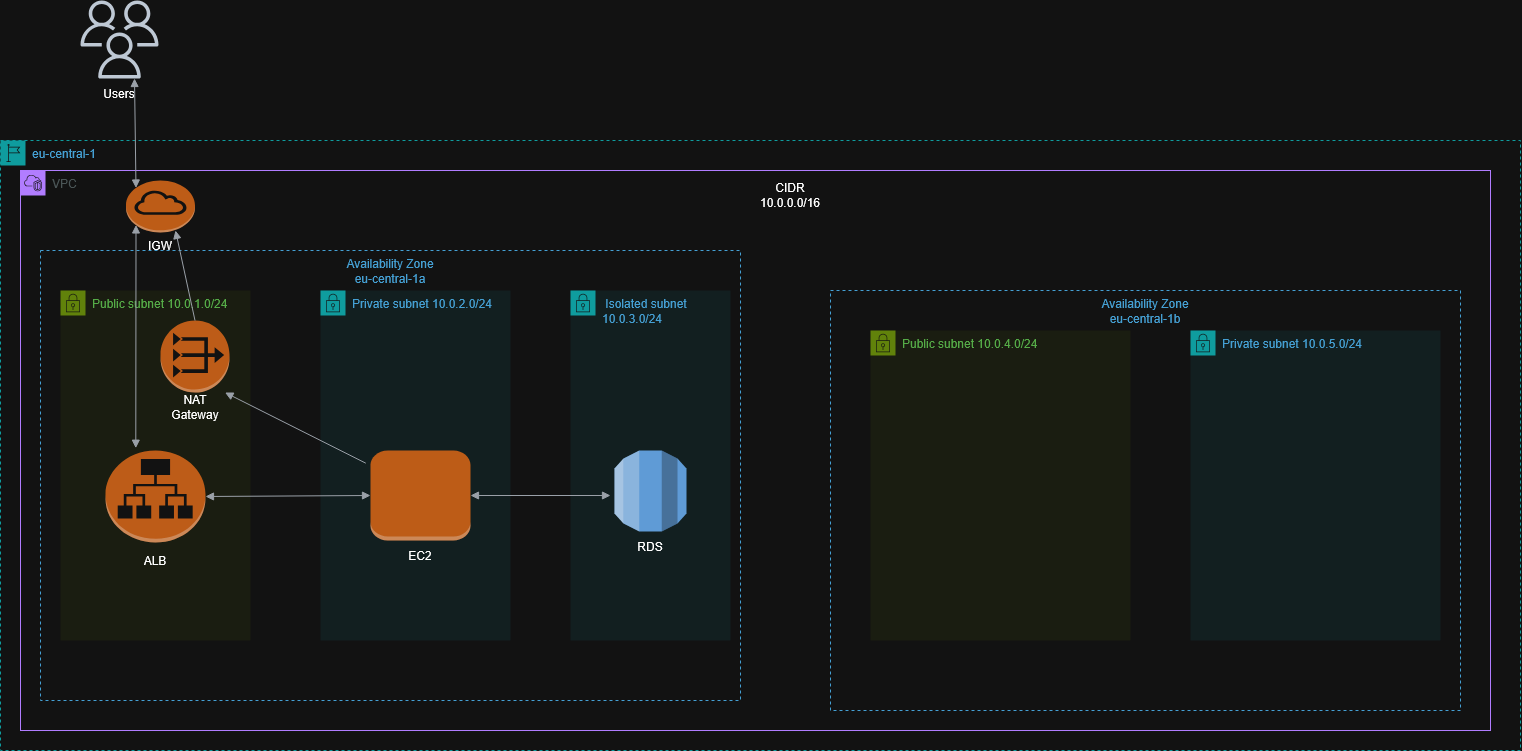

The diagram above was exported from draw.io. Its source (the exported page's mxGraphModel, read from the mxfile embedded in the PNG):
<mxGraphModel dx="2140" dy="1798" grid="1" gridSize="10" guides="1" tooltips="1" connect="1" arrows="1" fold="1" page="1" pageScale="1" pageWidth="850" pageHeight="1100" math="0" shadow="0">
  <root>
    <mxCell id="0" />
    <mxCell id="1" parent="0" />
    <mxCell id="WWXIUC0PFITfZtsjn15g-64" parent="1" style="points=[[0,0],[0.25,0],[0.5,0],[0.75,0],[1,0],[1,0.25],[1,0.5],[1,0.75],[1,1],[0.75,1],[0.5,1],[0.25,1],[0,1],[0,0.75],[0,0.5],[0,0.25]];outlineConnect=0;gradientColor=none;html=1;whiteSpace=wrap;fontSize=12;fontStyle=0;container=1;pointerEvents=0;collapsible=0;recursiveResize=0;shape=mxgraph.aws4.group;grIcon=mxgraph.aws4.group_region;strokeColor=#00A4A6;fillColor=none;verticalAlign=top;align=left;spacingLeft=30;fontColor=#147EBA;dashed=1;" value="&lt;div&gt;eu-central-1&lt;/div&gt;&lt;div&gt;&lt;br&gt;&lt;/div&gt;" vertex="1">
      <mxGeometry height="610" width="1520" x="-340" y="90" as="geometry" />
    </mxCell>
    <mxCell id="WWXIUC0PFITfZtsjn15g-65" parent="1" style="points=[[0,0],[0.25,0],[0.5,0],[0.75,0],[1,0],[1,0.25],[1,0.5],[1,0.75],[1,1],[0.75,1],[0.5,1],[0.25,1],[0,1],[0,0.75],[0,0.5],[0,0.25]];outlineConnect=0;gradientColor=none;html=1;whiteSpace=wrap;fontSize=12;fontStyle=0;container=1;pointerEvents=0;collapsible=0;recursiveResize=0;shape=mxgraph.aws4.group;grIcon=mxgraph.aws4.group_vpc2;strokeColor=#8C4FFF;fillColor=none;verticalAlign=top;align=left;spacingLeft=30;fontColor=#AAB7B8;dashed=0;" value="VPC" vertex="1">
      <mxGeometry height="560" width="1470" x="-320" y="120" as="geometry" />
    </mxCell>
    <mxCell id="WWXIUC0PFITfZtsjn15g-66" parent="WWXIUC0PFITfZtsjn15g-65" style="fillColor=none;strokeColor=#147EBA;dashed=1;verticalAlign=top;fontStyle=0;fontColor=#147EBA;whiteSpace=wrap;html=1;" value="&lt;div&gt;Availability Zone&lt;/div&gt;&lt;div&gt;eu-central-1a&lt;/div&gt;" vertex="1">
      <mxGeometry height="450" width="700" x="20" y="80" as="geometry" />
    </mxCell>
    <mxCell id="WWXIUC0PFITfZtsjn15g-72" parent="WWXIUC0PFITfZtsjn15g-65" style="text;html=1;whiteSpace=wrap;strokeColor=none;fillColor=none;align=center;verticalAlign=middle;rounded=0;" value="&lt;div&gt;CIDR&lt;/div&gt;&lt;div&gt;10.0.0.0/16&lt;/div&gt;" vertex="1">
      <mxGeometry height="30" width="60" x="740" y="10" as="geometry" />
    </mxCell>
    <mxCell id="WWXIUC0PFITfZtsjn15g-73" parent="WWXIUC0PFITfZtsjn15g-65" style="points=[[0,0],[0.25,0],[0.5,0],[0.75,0],[1,0],[1,0.25],[1,0.5],[1,0.75],[1,1],[0.75,1],[0.5,1],[0.25,1],[0,1],[0,0.75],[0,0.5],[0,0.25]];outlineConnect=0;gradientColor=none;html=1;whiteSpace=wrap;fontSize=12;fontStyle=0;container=1;pointerEvents=0;collapsible=0;recursiveResize=0;shape=mxgraph.aws4.group;grIcon=mxgraph.aws4.group_security_group;grStroke=0;strokeColor=#7AA116;fillColor=#F2F6E8;verticalAlign=top;align=left;spacingLeft=30;fontColor=#248814;dashed=0;" value="Public subnet 10.0.1.0/24" vertex="1">
      <mxGeometry height="350" width="190" x="40" y="120" as="geometry" />
    </mxCell>
    <mxCell id="WWXIUC0PFITfZtsjn15g-77" parent="WWXIUC0PFITfZtsjn15g-73" style="outlineConnect=0;dashed=0;verticalLabelPosition=bottom;verticalAlign=top;align=center;html=1;shape=mxgraph.aws3.application_load_balancer;fillColor=#F58536;gradientColor=none;" value="" vertex="1">
      <mxGeometry height="92" width="100" x="45" y="160" as="geometry" />
    </mxCell>
    <mxCell id="WWXIUC0PFITfZtsjn15g-78" parent="WWXIUC0PFITfZtsjn15g-73" style="text;html=1;whiteSpace=wrap;strokeColor=none;fillColor=none;align=center;verticalAlign=middle;rounded=0;" value="ALB" vertex="1">
      <mxGeometry height="30" width="60" x="65" y="255" as="geometry" />
    </mxCell>
    <mxCell id="WWXIUC0PFITfZtsjn15g-74" parent="WWXIUC0PFITfZtsjn15g-65" style="points=[[0,0],[0.25,0],[0.5,0],[0.75,0],[1,0],[1,0.25],[1,0.5],[1,0.75],[1,1],[0.75,1],[0.5,1],[0.25,1],[0,1],[0,0.75],[0,0.5],[0,0.25]];outlineConnect=0;gradientColor=none;html=1;whiteSpace=wrap;fontSize=12;fontStyle=0;container=1;pointerEvents=0;collapsible=0;recursiveResize=0;shape=mxgraph.aws4.group;grIcon=mxgraph.aws4.group_security_group;grStroke=0;strokeColor=#00A4A6;fillColor=#E6F6F7;verticalAlign=top;align=left;spacingLeft=30;fontColor=#147EBA;dashed=0;" value="Private subnet 10.0.2.0/24" vertex="1">
      <mxGeometry height="350" width="190" x="300" y="120" as="geometry" />
    </mxCell>
    <mxCell id="WWXIUC0PFITfZtsjn15g-81" parent="WWXIUC0PFITfZtsjn15g-74" style="outlineConnect=0;dashed=0;verticalLabelPosition=bottom;verticalAlign=top;align=center;html=1;shape=mxgraph.aws3.instance;fillColor=#F58534;gradientColor=none;" value="" vertex="1">
      <mxGeometry height="90" width="100" x="50" y="160" as="geometry" />
    </mxCell>
    <mxCell id="WWXIUC0PFITfZtsjn15g-82" parent="WWXIUC0PFITfZtsjn15g-74" style="text;html=1;whiteSpace=wrap;strokeColor=none;fillColor=none;align=center;verticalAlign=middle;rounded=0;" value="EC2" vertex="1">
      <mxGeometry height="30" width="60" x="70" y="250" as="geometry" />
    </mxCell>
    <mxCell id="WWXIUC0PFITfZtsjn15g-75" parent="WWXIUC0PFITfZtsjn15g-65" style="points=[[0,0],[0.25,0],[0.5,0],[0.75,0],[1,0],[1,0.25],[1,0.5],[1,0.75],[1,1],[0.75,1],[0.5,1],[0.25,1],[0,1],[0,0.75],[0,0.5],[0,0.25]];outlineConnect=0;gradientColor=none;html=1;whiteSpace=wrap;fontSize=12;fontStyle=0;container=1;pointerEvents=0;collapsible=0;recursiveResize=0;shape=mxgraph.aws4.group;grIcon=mxgraph.aws4.group_security_group;grStroke=0;strokeColor=#00A4A6;fillColor=#E6F6F7;verticalAlign=top;align=left;spacingLeft=30;fontColor=#147EBA;dashed=0;" value="&amp;nbsp;Isolated subnet 10.0.3.0/24" vertex="1">
      <mxGeometry height="350" width="160" x="550" y="120" as="geometry" />
    </mxCell>
    <mxCell id="WWXIUC0PFITfZtsjn15g-83" parent="WWXIUC0PFITfZtsjn15g-75" style="outlineConnect=0;dashed=0;verticalLabelPosition=bottom;verticalAlign=top;align=center;html=1;shape=mxgraph.aws3.rds;fillColor=#2E73B8;gradientColor=none;" value="" vertex="1">
      <mxGeometry height="81" width="72" x="44" y="160" as="geometry" />
    </mxCell>
    <mxCell id="WWXIUC0PFITfZtsjn15g-84" parent="WWXIUC0PFITfZtsjn15g-75" style="text;html=1;whiteSpace=wrap;strokeColor=none;fillColor=none;align=center;verticalAlign=middle;rounded=0;" value="RDS" vertex="1">
      <mxGeometry height="30" width="60" x="50" y="241" as="geometry" />
    </mxCell>
    <mxCell id="WWXIUC0PFITfZtsjn15g-79" parent="WWXIUC0PFITfZtsjn15g-65" style="outlineConnect=0;dashed=0;verticalLabelPosition=bottom;verticalAlign=top;align=center;html=1;shape=mxgraph.aws3.vpc_nat_gateway;fillColor=#F58536;gradientColor=none;" value="" vertex="1">
      <mxGeometry height="72" width="69" x="140" y="150" as="geometry" />
    </mxCell>
    <mxCell id="WWXIUC0PFITfZtsjn15g-80" parent="WWXIUC0PFITfZtsjn15g-65" style="text;html=1;whiteSpace=wrap;strokeColor=none;fillColor=none;align=center;verticalAlign=middle;rounded=0;" value="NAT Gateway" vertex="1">
      <mxGeometry height="30" width="60" x="144.5" y="222" as="geometry" />
    </mxCell>
    <mxCell id="WWXIUC0PFITfZtsjn15g-85" parent="WWXIUC0PFITfZtsjn15g-65" style="outlineConnect=0;dashed=0;verticalLabelPosition=bottom;verticalAlign=top;align=center;html=1;shape=mxgraph.aws3.internet_gateway;fillColor=#F58534;gradientColor=none;" value="" vertex="1">
      <mxGeometry height="52" width="69" x="105.5" y="10" as="geometry" />
    </mxCell>
    <mxCell id="WWXIUC0PFITfZtsjn15g-86" parent="WWXIUC0PFITfZtsjn15g-65" style="text;html=1;whiteSpace=wrap;strokeColor=none;fillColor=none;align=center;verticalAlign=middle;rounded=0;" value="IGW" vertex="1">
      <mxGeometry height="30" width="60" x="110" y="60" as="geometry" />
    </mxCell>
    <mxCell id="WWXIUC0PFITfZtsjn15g-88" edge="1" parent="WWXIUC0PFITfZtsjn15g-65" source="WWXIUC0PFITfZtsjn15g-77" style="html=1;endArrow=block;elbow=vertical;startArrow=block;startFill=1;endFill=1;strokeColor=#545B64;rounded=0;exitX=1;exitY=0.5;exitDx=0;exitDy=0;exitPerimeter=0;entryX=0;entryY=0.5;entryDx=0;entryDy=0;entryPerimeter=0;" target="WWXIUC0PFITfZtsjn15g-81" value="">
      <mxGeometry relative="1" width="100" as="geometry">
        <mxPoint x="240" y="330" as="sourcePoint" />
        <mxPoint x="290" y="330" as="targetPoint" />
      </mxGeometry>
    </mxCell>
    <mxCell id="WWXIUC0PFITfZtsjn15g-91" edge="1" parent="WWXIUC0PFITfZtsjn15g-65" source="WWXIUC0PFITfZtsjn15g-81" style="html=1;endArrow=block;elbow=vertical;startArrow=block;startFill=1;endFill=1;strokeColor=#545B64;rounded=0;exitX=1;exitY=0.5;exitDx=0;exitDy=0;exitPerimeter=0;" value="">
      <mxGeometry relative="1" width="100" as="geometry">
        <mxPoint x="480" y="320" as="sourcePoint" />
        <mxPoint x="590" y="325" as="targetPoint" />
      </mxGeometry>
    </mxCell>
    <mxCell id="WWXIUC0PFITfZtsjn15g-97" edge="1" parent="WWXIUC0PFITfZtsjn15g-65" source="WWXIUC0PFITfZtsjn15g-77" style="html=1;endArrow=block;elbow=vertical;startArrow=block;startFill=1;endFill=1;strokeColor=#545B64;rounded=0;entryX=0.145;entryY=0.855;entryDx=0;entryDy=0;exitX=0.303;exitY=-0.025;exitDx=0;exitDy=0;exitPerimeter=0;entryPerimeter=0;" target="WWXIUC0PFITfZtsjn15g-85" value="">
      <mxGeometry relative="1" width="100" as="geometry">
        <mxPoint x="30" y="70" as="sourcePoint" />
        <mxPoint x="130" y="70" as="targetPoint" />
      </mxGeometry>
    </mxCell>
    <mxCell id="WWXIUC0PFITfZtsjn15g-99" edge="1" parent="WWXIUC0PFITfZtsjn15g-65" source="WWXIUC0PFITfZtsjn15g-80" style="html=1;endArrow=none;elbow=vertical;startArrow=block;startFill=1;strokeColor=#545B64;rounded=0;entryX=-0.047;entryY=0.141;entryDx=0;entryDy=0;entryPerimeter=0;exitX=1;exitY=0;exitDx=0;exitDy=0;" target="WWXIUC0PFITfZtsjn15g-81" value="">
      <mxGeometry relative="1" width="100" as="geometry">
        <mxPoint x="260" y="280" as="sourcePoint" />
        <mxPoint x="360" y="280" as="targetPoint" />
      </mxGeometry>
    </mxCell>
    <mxCell id="WWXIUC0PFITfZtsjn15g-100" edge="1" parent="WWXIUC0PFITfZtsjn15g-65" source="WWXIUC0PFITfZtsjn15g-86" style="html=1;endArrow=none;elbow=vertical;startArrow=block;startFill=1;strokeColor=#545B64;rounded=0;exitX=0.75;exitY=0;exitDx=0;exitDy=0;entryX=0.5;entryY=0;entryDx=0;entryDy=0;entryPerimeter=0;" target="WWXIUC0PFITfZtsjn15g-79" value="">
      <mxGeometry relative="1" width="100" as="geometry">
        <mxPoint x="150" y="140" as="sourcePoint" />
        <mxPoint x="250" y="140" as="targetPoint" />
      </mxGeometry>
    </mxCell>
    <mxCell id="WWXIUC0PFITfZtsjn15g-71" parent="WWXIUC0PFITfZtsjn15g-65" style="fillColor=none;strokeColor=#147EBA;dashed=1;verticalAlign=top;fontStyle=0;fontColor=#147EBA;whiteSpace=wrap;html=1;" value="&lt;div&gt;Availability Zone&lt;/div&gt;&lt;div&gt;eu-central-1b&lt;/div&gt;" vertex="1">
      <mxGeometry height="420" width="630" x="810" y="120" as="geometry" />
    </mxCell>
    <mxCell id="WWXIUC0PFITfZtsjn15g-92" parent="1" style="sketch=0;outlineConnect=0;fontColor=#232F3E;gradientColor=none;fillColor=#232F3D;strokeColor=none;dashed=0;verticalLabelPosition=bottom;verticalAlign=top;align=center;html=1;fontSize=12;fontStyle=0;aspect=fixed;pointerEvents=1;shape=mxgraph.aws4.users;" value="" vertex="1">
      <mxGeometry height="78" width="78" x="-260" y="-50" as="geometry" />
    </mxCell>
    <mxCell id="WWXIUC0PFITfZtsjn15g-93" parent="1" style="text;html=1;whiteSpace=wrap;strokeColor=none;fillColor=none;align=center;verticalAlign=middle;rounded=0;" value="Users" vertex="1">
      <mxGeometry height="30" width="60" x="-251" y="28" as="geometry" />
    </mxCell>
    <mxCell id="WWXIUC0PFITfZtsjn15g-95" edge="1" parent="1" source="WWXIUC0PFITfZtsjn15g-93" style="html=1;endArrow=block;elbow=vertical;startArrow=block;startFill=1;endFill=1;strokeColor=#545B64;rounded=0;exitX=0.75;exitY=0;exitDx=0;exitDy=0;entryX=0.145;entryY=0.145;entryDx=0;entryDy=0;entryPerimeter=0;" target="WWXIUC0PFITfZtsjn15g-85" value="">
      <mxGeometry relative="1" width="100" as="geometry">
        <mxPoint x="-220" y="60" as="sourcePoint" />
        <mxPoint x="-120" y="60" as="targetPoint" />
      </mxGeometry>
    </mxCell>
    <mxCell id="WWXIUC0PFITfZtsjn15g-101" parent="1" style="points=[[0,0],[0.25,0],[0.5,0],[0.75,0],[1,0],[1,0.25],[1,0.5],[1,0.75],[1,1],[0.75,1],[0.5,1],[0.25,1],[0,1],[0,0.75],[0,0.5],[0,0.25]];outlineConnect=0;gradientColor=none;html=1;whiteSpace=wrap;fontSize=12;fontStyle=0;container=1;pointerEvents=0;collapsible=0;recursiveResize=0;shape=mxgraph.aws4.group;grIcon=mxgraph.aws4.group_security_group;grStroke=0;strokeColor=#7AA116;fillColor=#F2F6E8;verticalAlign=top;align=left;spacingLeft=30;fontColor=#248814;dashed=0;" value="Public subnet 10.0.4.0/24" vertex="1">
      <mxGeometry height="310" width="260" x="530" y="280" as="geometry" />
    </mxCell>
    <mxCell id="WWXIUC0PFITfZtsjn15g-102" parent="1" style="points=[[0,0],[0.25,0],[0.5,0],[0.75,0],[1,0],[1,0.25],[1,0.5],[1,0.75],[1,1],[0.75,1],[0.5,1],[0.25,1],[0,1],[0,0.75],[0,0.5],[0,0.25]];outlineConnect=0;gradientColor=none;html=1;whiteSpace=wrap;fontSize=12;fontStyle=0;container=1;pointerEvents=0;collapsible=0;recursiveResize=0;shape=mxgraph.aws4.group;grIcon=mxgraph.aws4.group_security_group;grStroke=0;strokeColor=#00A4A6;fillColor=#E6F6F7;verticalAlign=top;align=left;spacingLeft=30;fontColor=#147EBA;dashed=0;" value="Private subnet 10.0.5.0/24" vertex="1">
      <mxGeometry height="310" width="250" x="850" y="280" as="geometry" />
    </mxCell>
  </root>
</mxGraphModel>